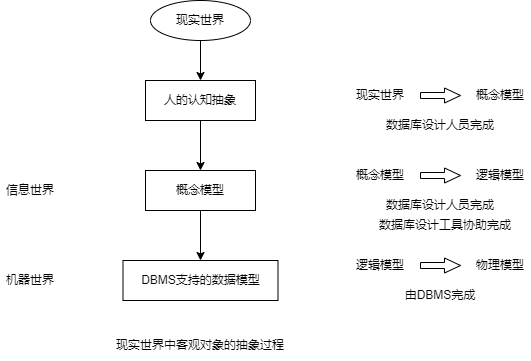

The diagram above was exported from draw.io. Its source (the exported page's mxGraphModel, read from the mxfile embedded in the PNG):
<mxGraphModel dx="1748" dy="1152" grid="1" gridSize="10" guides="1" tooltips="1" connect="1" arrows="1" fold="1" page="1" pageScale="1" pageWidth="827" pageHeight="1169" math="0" shadow="0">
  <root>
    <mxCell id="0" />
    <mxCell id="1" parent="0" />
    <mxCell id="1rF8zhH91nkdru6VKcsN-3" value="" style="edgeStyle=none;html=1;fontColor=#000000;endArrow=classic;endFill=1;" edge="1" parent="1" source="1rF8zhH91nkdru6VKcsN-1" target="1rF8zhH91nkdru6VKcsN-2">
      <mxGeometry relative="1" as="geometry" />
    </mxCell>
    <mxCell id="1rF8zhH91nkdru6VKcsN-1" value="现实世界" style="ellipse;whiteSpace=wrap;html=1;" vertex="1" parent="1">
      <mxGeometry x="330" y="190" width="100" height="40" as="geometry" />
    </mxCell>
    <mxCell id="1rF8zhH91nkdru6VKcsN-5" value="" style="edgeStyle=none;html=1;fontColor=#000000;endArrow=classic;endFill=1;" edge="1" parent="1" source="1rF8zhH91nkdru6VKcsN-2" target="1rF8zhH91nkdru6VKcsN-4">
      <mxGeometry relative="1" as="geometry" />
    </mxCell>
    <mxCell id="1rF8zhH91nkdru6VKcsN-2" value="人的认知抽象" style="whiteSpace=wrap;html=1;" vertex="1" parent="1">
      <mxGeometry x="325" y="270" width="110" height="40" as="geometry" />
    </mxCell>
    <mxCell id="1rF8zhH91nkdru6VKcsN-7" value="" style="edgeStyle=none;html=1;fontColor=#000000;endArrow=classic;endFill=1;" edge="1" parent="1" source="1rF8zhH91nkdru6VKcsN-4" target="1rF8zhH91nkdru6VKcsN-6">
      <mxGeometry relative="1" as="geometry" />
    </mxCell>
    <mxCell id="1rF8zhH91nkdru6VKcsN-4" value="概念模型" style="whiteSpace=wrap;html=1;" vertex="1" parent="1">
      <mxGeometry x="325" y="360" width="110" height="40" as="geometry" />
    </mxCell>
    <mxCell id="1rF8zhH91nkdru6VKcsN-6" value="DBMS支持的数据模型" style="whiteSpace=wrap;html=1;" vertex="1" parent="1">
      <mxGeometry x="302.5" y="450" width="155" height="40" as="geometry" />
    </mxCell>
    <mxCell id="1rF8zhH91nkdru6VKcsN-8" value="信息世界" style="text;html=1;strokeColor=none;fillColor=none;align=center;verticalAlign=middle;whiteSpace=wrap;rounded=0;fontColor=#000000;" vertex="1" parent="1">
      <mxGeometry x="180" y="365" width="60" height="30" as="geometry" />
    </mxCell>
    <mxCell id="1rF8zhH91nkdru6VKcsN-9" value="机器世界" style="text;html=1;strokeColor=none;fillColor=none;align=center;verticalAlign=middle;whiteSpace=wrap;rounded=0;fontColor=#000000;" vertex="1" parent="1">
      <mxGeometry x="180" y="455" width="60" height="30" as="geometry" />
    </mxCell>
    <mxCell id="1rF8zhH91nkdru6VKcsN-10" value="现实世界" style="text;html=1;strokeColor=none;fillColor=none;align=center;verticalAlign=middle;whiteSpace=wrap;rounded=0;fontColor=#000000;" vertex="1" parent="1">
      <mxGeometry x="530" y="270" width="60" height="30" as="geometry" />
    </mxCell>
    <mxCell id="1rF8zhH91nkdru6VKcsN-11" value="" style="shape=singleArrow;whiteSpace=wrap;html=1;arrowWidth=0.4;arrowSize=0.4;" vertex="1" parent="1">
      <mxGeometry x="600" y="277.5" width="40" height="15" as="geometry" />
    </mxCell>
    <mxCell id="1rF8zhH91nkdru6VKcsN-13" value="概念模型" style="text;html=1;strokeColor=none;fillColor=none;align=center;verticalAlign=middle;whiteSpace=wrap;rounded=0;fontColor=#000000;" vertex="1" parent="1">
      <mxGeometry x="650" y="270" width="60" height="30" as="geometry" />
    </mxCell>
    <mxCell id="1rF8zhH91nkdru6VKcsN-14" value="数据库设计人员完成" style="text;html=1;strokeColor=none;fillColor=none;align=center;verticalAlign=middle;whiteSpace=wrap;rounded=0;fontColor=#000000;" vertex="1" parent="1">
      <mxGeometry x="555" y="300" width="130" height="30" as="geometry" />
    </mxCell>
    <mxCell id="1rF8zhH91nkdru6VKcsN-15" value="概念模型" style="text;html=1;strokeColor=none;fillColor=none;align=center;verticalAlign=middle;whiteSpace=wrap;rounded=0;fontColor=#000000;" vertex="1" parent="1">
      <mxGeometry x="530" y="350" width="60" height="30" as="geometry" />
    </mxCell>
    <mxCell id="1rF8zhH91nkdru6VKcsN-16" value="" style="shape=singleArrow;whiteSpace=wrap;html=1;arrowWidth=0.4;arrowSize=0.4;" vertex="1" parent="1">
      <mxGeometry x="600" y="357.5" width="40" height="15" as="geometry" />
    </mxCell>
    <mxCell id="1rF8zhH91nkdru6VKcsN-17" value="逻辑模型" style="text;html=1;strokeColor=none;fillColor=none;align=center;verticalAlign=middle;whiteSpace=wrap;rounded=0;fontColor=#000000;" vertex="1" parent="1">
      <mxGeometry x="650" y="350" width="60" height="30" as="geometry" />
    </mxCell>
    <mxCell id="1rF8zhH91nkdru6VKcsN-18" value="数据库设计人员完成" style="text;html=1;strokeColor=none;fillColor=none;align=center;verticalAlign=middle;whiteSpace=wrap;rounded=0;fontColor=#000000;" vertex="1" parent="1">
      <mxGeometry x="555" y="380" width="130" height="30" as="geometry" />
    </mxCell>
    <mxCell id="1rF8zhH91nkdru6VKcsN-19" value="数据库设计工具协助完成" style="text;html=1;strokeColor=none;fillColor=none;align=center;verticalAlign=middle;whiteSpace=wrap;rounded=0;fontColor=#000000;" vertex="1" parent="1">
      <mxGeometry x="550" y="400" width="150" height="30" as="geometry" />
    </mxCell>
    <mxCell id="1rF8zhH91nkdru6VKcsN-20" value="逻辑模型" style="text;html=1;strokeColor=none;fillColor=none;align=center;verticalAlign=middle;whiteSpace=wrap;rounded=0;fontColor=#000000;" vertex="1" parent="1">
      <mxGeometry x="530" y="440" width="60" height="30" as="geometry" />
    </mxCell>
    <mxCell id="1rF8zhH91nkdru6VKcsN-21" value="" style="shape=singleArrow;whiteSpace=wrap;html=1;arrowWidth=0.4;arrowSize=0.4;" vertex="1" parent="1">
      <mxGeometry x="600" y="447.5" width="40" height="15" as="geometry" />
    </mxCell>
    <mxCell id="1rF8zhH91nkdru6VKcsN-22" value="物理模型" style="text;html=1;strokeColor=none;fillColor=none;align=center;verticalAlign=middle;whiteSpace=wrap;rounded=0;fontColor=#000000;" vertex="1" parent="1">
      <mxGeometry x="650" y="440" width="60" height="30" as="geometry" />
    </mxCell>
    <mxCell id="1rF8zhH91nkdru6VKcsN-23" value="由DBMS完成" style="text;html=1;strokeColor=none;fillColor=none;align=center;verticalAlign=middle;whiteSpace=wrap;rounded=0;fontColor=#000000;" vertex="1" parent="1">
      <mxGeometry x="555" y="470" width="130" height="30" as="geometry" />
    </mxCell>
    <mxCell id="1rF8zhH91nkdru6VKcsN-24" value="现实世界中客观对象的抽象过程" style="text;html=1;strokeColor=none;fillColor=none;align=center;verticalAlign=middle;whiteSpace=wrap;rounded=0;fontColor=#000000;" vertex="1" parent="1">
      <mxGeometry x="280" y="520" width="200" height="30" as="geometry" />
    </mxCell>
  </root>
</mxGraphModel>